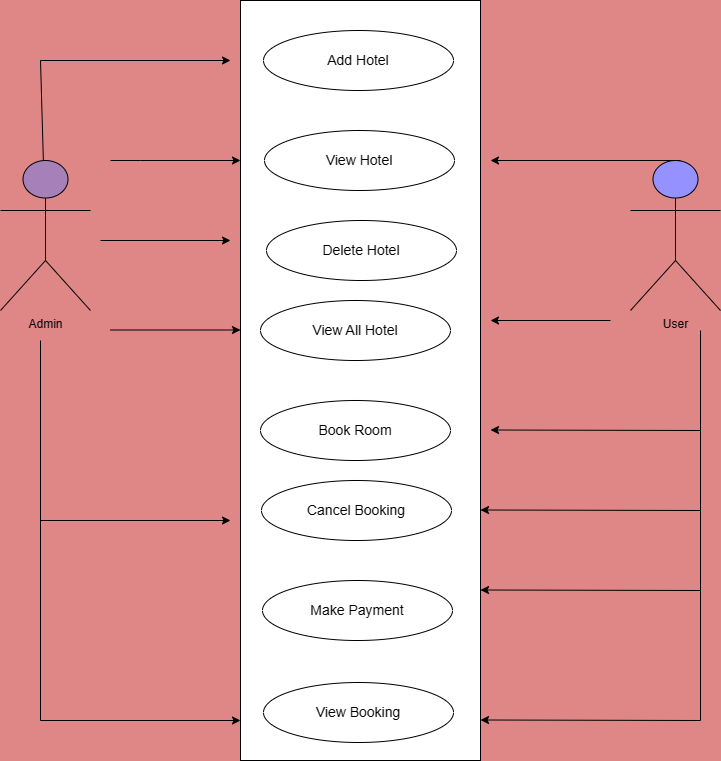

The diagram above was exported from draw.io. Its source (the exported page's mxGraphModel, read from the mxfile embedded in the PNG):
<mxGraphModel dx="1042" dy="535" grid="0" gridSize="10" guides="1" tooltips="1" connect="1" arrows="1" fold="1" page="1" pageScale="1" pageWidth="827" pageHeight="1169" background="#df8686" math="0" shadow="0">
  <root>
    <mxCell id="WIyWlLk6GJQsqaUBKTNV-0" />
    <mxCell id="WIyWlLk6GJQsqaUBKTNV-1" parent="WIyWlLk6GJQsqaUBKTNV-0" />
    <mxCell id="B8OTVQ73yJGv8Y6s7nmP-0" value="" style="rounded=0;whiteSpace=wrap;html=1;" vertex="1" parent="WIyWlLk6GJQsqaUBKTNV-1">
      <mxGeometry x="280" width="240" height="760" as="geometry" />
    </mxCell>
    <mxCell id="B8OTVQ73yJGv8Y6s7nmP-1" value="&lt;font style=&quot;font-size: 14px;&quot;&gt;Add Hotel&lt;/font&gt;" style="ellipse;whiteSpace=wrap;html=1;" vertex="1" parent="WIyWlLk6GJQsqaUBKTNV-1">
      <mxGeometry x="303" y="30" width="190" height="60" as="geometry" />
    </mxCell>
    <mxCell id="B8OTVQ73yJGv8Y6s7nmP-2" value="&lt;font style=&quot;font-size: 14px;&quot;&gt;View Booking&lt;/font&gt;" style="ellipse;whiteSpace=wrap;html=1;" vertex="1" parent="WIyWlLk6GJQsqaUBKTNV-1">
      <mxGeometry x="303" y="682" width="190" height="60" as="geometry" />
    </mxCell>
    <mxCell id="B8OTVQ73yJGv8Y6s7nmP-3" value="&lt;font style=&quot;font-size: 14px;&quot;&gt;Make Payment&lt;/font&gt;" style="ellipse;whiteSpace=wrap;html=1;" vertex="1" parent="WIyWlLk6GJQsqaUBKTNV-1">
      <mxGeometry x="302" y="580" width="190" height="60" as="geometry" />
    </mxCell>
    <mxCell id="B8OTVQ73yJGv8Y6s7nmP-4" value="&lt;font style=&quot;font-size: 14px;&quot;&gt;Cancel Booking&lt;/font&gt;" style="ellipse;whiteSpace=wrap;html=1;" vertex="1" parent="WIyWlLk6GJQsqaUBKTNV-1">
      <mxGeometry x="301" y="480" width="190" height="60" as="geometry" />
    </mxCell>
    <mxCell id="B8OTVQ73yJGv8Y6s7nmP-5" value="&lt;font style=&quot;font-size: 14px;&quot;&gt;View Hotel&lt;/font&gt;" style="ellipse;whiteSpace=wrap;html=1;" vertex="1" parent="WIyWlLk6GJQsqaUBKTNV-1">
      <mxGeometry x="304" y="130" width="190" height="60" as="geometry" />
    </mxCell>
    <mxCell id="B8OTVQ73yJGv8Y6s7nmP-6" value="&lt;font style=&quot;font-size: 14px;&quot;&gt;Delete Hotel&lt;/font&gt;" style="ellipse;whiteSpace=wrap;html=1;" vertex="1" parent="WIyWlLk6GJQsqaUBKTNV-1">
      <mxGeometry x="306" y="220" width="190" height="60" as="geometry" />
    </mxCell>
    <mxCell id="B8OTVQ73yJGv8Y6s7nmP-7" value="&lt;font style=&quot;font-size: 14px;&quot;&gt;Book Room&lt;/font&gt;" style="ellipse;whiteSpace=wrap;html=1;" vertex="1" parent="WIyWlLk6GJQsqaUBKTNV-1">
      <mxGeometry x="300" y="400" width="190" height="60" as="geometry" />
    </mxCell>
    <mxCell id="B8OTVQ73yJGv8Y6s7nmP-8" value="&lt;font style=&quot;font-size: 14px;&quot;&gt;View All Hotel&lt;/font&gt;" style="ellipse;whiteSpace=wrap;html=1;" vertex="1" parent="WIyWlLk6GJQsqaUBKTNV-1">
      <mxGeometry x="300" y="300" width="190" height="60" as="geometry" />
    </mxCell>
    <mxCell id="B8OTVQ73yJGv8Y6s7nmP-10" value="Admin" style="shape=umlActor;verticalLabelPosition=bottom;verticalAlign=top;html=1;outlineConnect=0;fillColor=#A680B8;" vertex="1" parent="WIyWlLk6GJQsqaUBKTNV-1">
      <mxGeometry x="40" y="160" width="90" height="150" as="geometry" />
    </mxCell>
    <mxCell id="B8OTVQ73yJGv8Y6s7nmP-11" value="User" style="shape=umlActor;verticalLabelPosition=bottom;verticalAlign=top;html=1;outlineConnect=0;strokeColor=default;fillColor=#9591FF;" vertex="1" parent="WIyWlLk6GJQsqaUBKTNV-1">
      <mxGeometry x="670" y="160" width="90" height="150" as="geometry" />
    </mxCell>
    <mxCell id="B8OTVQ73yJGv8Y6s7nmP-15" value="" style="endArrow=classic;html=1;rounded=0;" edge="1" parent="WIyWlLk6GJQsqaUBKTNV-1" source="B8OTVQ73yJGv8Y6s7nmP-10">
      <mxGeometry width="50" height="50" relative="1" as="geometry">
        <mxPoint x="350" y="220" as="sourcePoint" />
        <mxPoint x="270" y="60" as="targetPoint" />
        <Array as="points">
          <mxPoint x="80" y="60" />
        </Array>
      </mxGeometry>
    </mxCell>
    <mxCell id="B8OTVQ73yJGv8Y6s7nmP-16" value="" style="endArrow=classic;html=1;rounded=0;" edge="1" parent="WIyWlLk6GJQsqaUBKTNV-1">
      <mxGeometry width="50" height="50" relative="1" as="geometry">
        <mxPoint x="150" y="160" as="sourcePoint" />
        <mxPoint x="280" y="160" as="targetPoint" />
        <Array as="points">
          <mxPoint x="180" y="160" />
        </Array>
      </mxGeometry>
    </mxCell>
    <mxCell id="B8OTVQ73yJGv8Y6s7nmP-17" value="" style="endArrow=classic;html=1;rounded=0;" edge="1" parent="WIyWlLk6GJQsqaUBKTNV-1">
      <mxGeometry width="50" height="50" relative="1" as="geometry">
        <mxPoint x="720" y="160" as="sourcePoint" />
        <mxPoint x="530" y="160" as="targetPoint" />
        <Array as="points">
          <mxPoint x="720" y="160" />
        </Array>
      </mxGeometry>
    </mxCell>
    <mxCell id="B8OTVQ73yJGv8Y6s7nmP-18" value="" style="endArrow=classic;html=1;rounded=0;" edge="1" parent="WIyWlLk6GJQsqaUBKTNV-1">
      <mxGeometry width="50" height="50" relative="1" as="geometry">
        <mxPoint x="140" y="240" as="sourcePoint" />
        <mxPoint x="270" y="240" as="targetPoint" />
      </mxGeometry>
    </mxCell>
    <mxCell id="B8OTVQ73yJGv8Y6s7nmP-19" value="" style="endArrow=classic;html=1;rounded=0;" edge="1" parent="WIyWlLk6GJQsqaUBKTNV-1">
      <mxGeometry width="50" height="50" relative="1" as="geometry">
        <mxPoint x="150" y="329.5" as="sourcePoint" />
        <mxPoint x="280" y="329.5" as="targetPoint" />
      </mxGeometry>
    </mxCell>
    <mxCell id="B8OTVQ73yJGv8Y6s7nmP-20" value="" style="endArrow=classic;html=1;rounded=0;" edge="1" parent="WIyWlLk6GJQsqaUBKTNV-1">
      <mxGeometry width="50" height="50" relative="1" as="geometry">
        <mxPoint x="650" y="320" as="sourcePoint" />
        <mxPoint x="530" y="320" as="targetPoint" />
        <Array as="points">
          <mxPoint x="650" y="320" />
        </Array>
      </mxGeometry>
    </mxCell>
    <mxCell id="B8OTVQ73yJGv8Y6s7nmP-21" value="" style="endArrow=classic;html=1;rounded=0;" edge="1" parent="WIyWlLk6GJQsqaUBKTNV-1">
      <mxGeometry width="50" height="50" relative="1" as="geometry">
        <mxPoint x="740" y="330" as="sourcePoint" />
        <mxPoint x="530" y="429.5" as="targetPoint" />
        <Array as="points">
          <mxPoint x="740" y="430" />
        </Array>
      </mxGeometry>
    </mxCell>
    <mxCell id="B8OTVQ73yJGv8Y6s7nmP-22" value="" style="endArrow=classic;html=1;rounded=0;" edge="1" parent="WIyWlLk6GJQsqaUBKTNV-1">
      <mxGeometry width="50" height="50" relative="1" as="geometry">
        <mxPoint x="740" y="430" as="sourcePoint" />
        <mxPoint x="520" y="509.5" as="targetPoint" />
        <Array as="points">
          <mxPoint x="740" y="510" />
        </Array>
      </mxGeometry>
    </mxCell>
    <mxCell id="B8OTVQ73yJGv8Y6s7nmP-23" value="" style="endArrow=classic;html=1;rounded=0;" edge="1" parent="WIyWlLk6GJQsqaUBKTNV-1">
      <mxGeometry width="50" height="50" relative="1" as="geometry">
        <mxPoint x="740" y="510" as="sourcePoint" />
        <mxPoint x="520" y="589.5" as="targetPoint" />
        <Array as="points">
          <mxPoint x="740" y="590" />
        </Array>
      </mxGeometry>
    </mxCell>
    <mxCell id="B8OTVQ73yJGv8Y6s7nmP-24" value="" style="endArrow=classic;html=1;rounded=0;" edge="1" parent="WIyWlLk6GJQsqaUBKTNV-1">
      <mxGeometry width="50" height="50" relative="1" as="geometry">
        <mxPoint x="740" y="590" as="sourcePoint" />
        <mxPoint x="520" y="719.5" as="targetPoint" />
        <Array as="points">
          <mxPoint x="740" y="720" />
        </Array>
      </mxGeometry>
    </mxCell>
    <mxCell id="B8OTVQ73yJGv8Y6s7nmP-25" value="" style="endArrow=classic;html=1;rounded=0;" edge="1" parent="WIyWlLk6GJQsqaUBKTNV-1">
      <mxGeometry width="50" height="50" relative="1" as="geometry">
        <mxPoint x="80" y="340" as="sourcePoint" />
        <mxPoint x="280" y="720" as="targetPoint" />
        <Array as="points">
          <mxPoint x="80" y="720" />
        </Array>
      </mxGeometry>
    </mxCell>
    <mxCell id="B8OTVQ73yJGv8Y6s7nmP-26" value="" style="endArrow=classic;html=1;rounded=0;" edge="1" parent="WIyWlLk6GJQsqaUBKTNV-1">
      <mxGeometry width="50" height="50" relative="1" as="geometry">
        <mxPoint x="80" y="520" as="sourcePoint" />
        <mxPoint x="270" y="520" as="targetPoint" />
      </mxGeometry>
    </mxCell>
  </root>
</mxGraphModel>